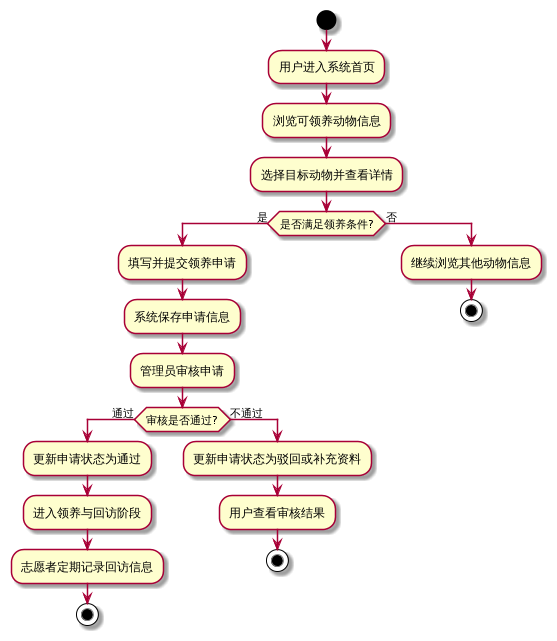

The diagram above was rendered by PlantUML. Its source (embedded in the PNG):
@startuml
start
:用户进入系统首页;
:浏览可领养动物信息;
:选择目标动物并查看详情;
if (是否满足领养条件?) then (是)
  :填写并提交领养申请;
  :系统保存申请信息;
  :管理员审核申请;
  if (审核是否通过?) then (通过)
    :更新申请状态为通过;
    :进入领养与回访阶段;
    :志愿者定期记录回访信息;
    stop
  else (不通过)
    :更新申请状态为驳回或补充资料;
    :用户查看审核结果;
    stop
  endif
else (否)
  :继续浏览其他动物信息;
  stop
endif
@enduml